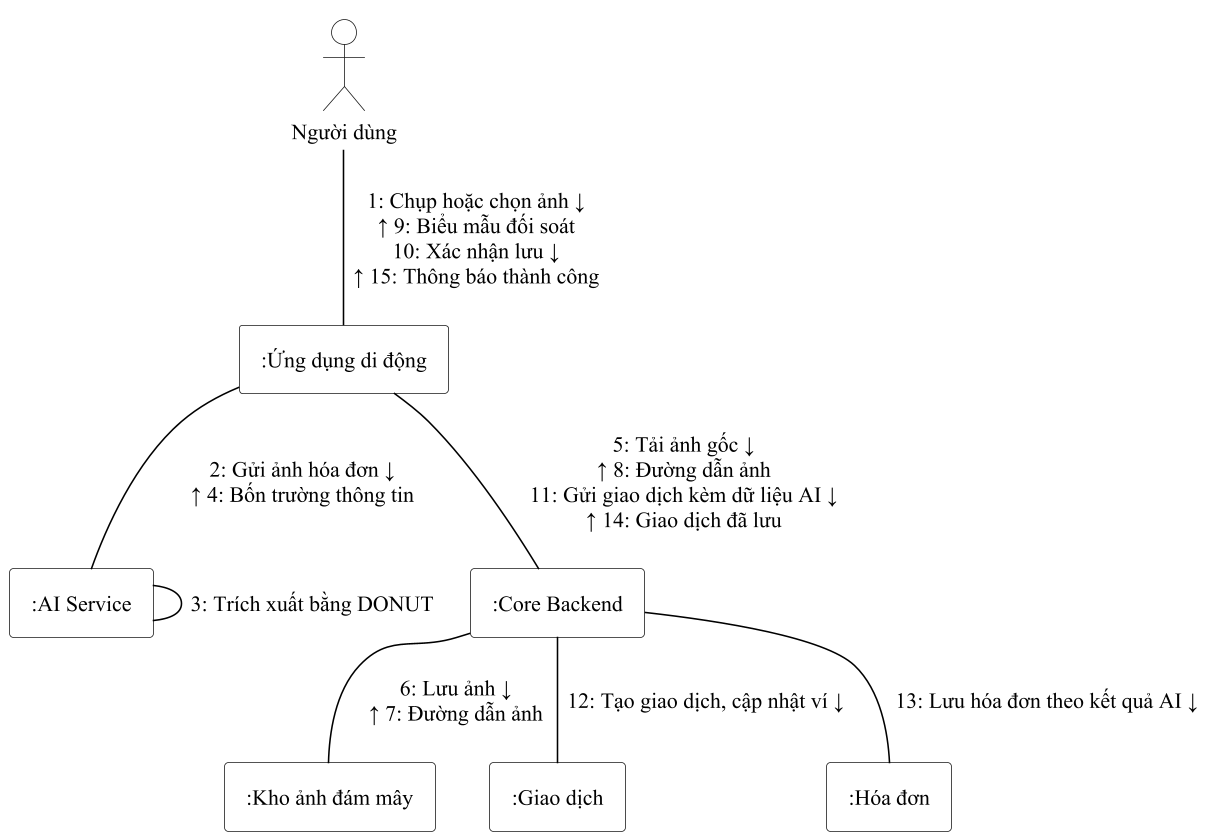

The diagram above was rendered by PlantUML. Its source (embedded in the PNG):
@startuml ch2_quet_hoa_don_cong_tac
' Hình 2.7: Sơ đồ cộng tác quy trình quét hóa đơn và đối soát (mục 2.2.3); số thứ tự trùng Hình 2.6
!include _style.iuml
!pragma layout smetana
actor "Người dùng" as ND
rectangle ":Ứng dụng di động" as APP
rectangle ":AI Service" as AI
rectangle ":Core Backend" as BE
rectangle ":Kho ảnh đám mây" as CL
rectangle ":Giao dịch" as GD
rectangle ":Hóa đơn" as HD
ND -- APP : "1: Chụp hoặc chọn ảnh ↓\n↑ 9: Biểu mẫu đối soát\n10: Xác nhận lưu ↓\n↑ 15: Thông báo thành công"
APP -- AI : "2: Gửi ảnh hóa đơn ↓\n↑ 4: Bốn trường thông tin"
AI -- AI : "3: Trích xuất bằng DONUT"
APP -- BE : "5: Tải ảnh gốc ↓\n↑ 8: Đường dẫn ảnh\n11: Gửi giao dịch kèm dữ liệu AI ↓\n↑ 14: Giao dịch đã lưu"
BE -- CL : "6: Lưu ảnh ↓\n↑ 7: Đường dẫn ảnh"
BE -- GD : "12: Tạo giao dịch, cập nhật ví ↓"
BE -- HD : "13: Lưu hóa đơn theo kết quả AI ↓"
@enduml